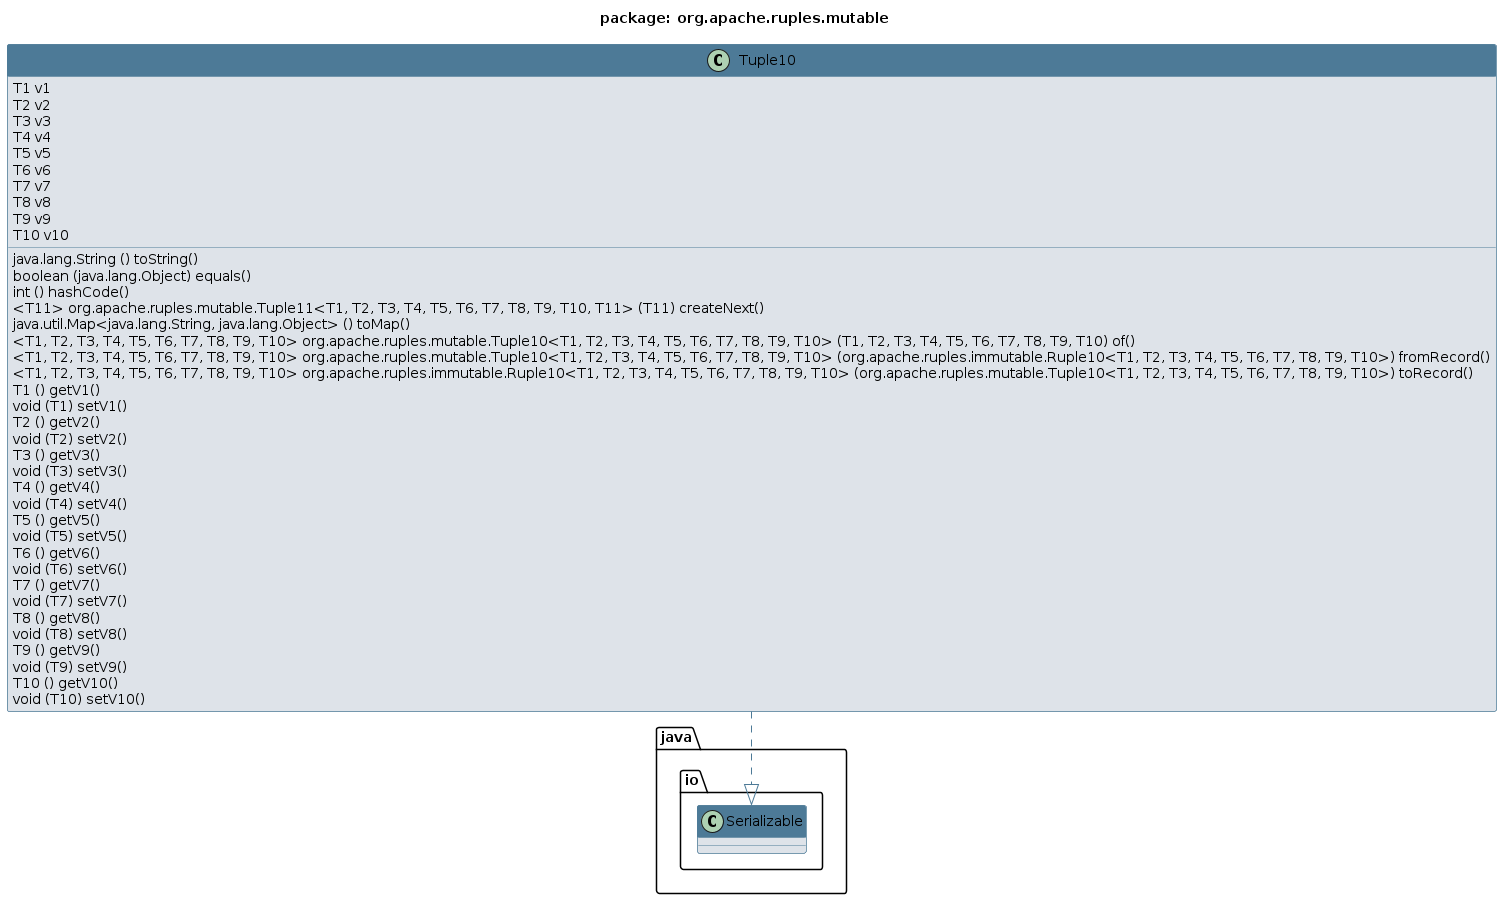

The diagram above was rendered by PlantUML. Its source (embedded in the PNG):
@startuml 
skinparam class { 
 BackgroundColor #DEE3E9 
 ArrowColor #4D7A97 
 BorderColor #4D7A97 
}
top to bottom direction 
title package: org.apache.ruples.mutable
skinparam titleBackgroundColor White
skinparam classHeaderBackgroundColor #4D7A97
skinparam stereotypeCBackgroundColor #F8981D


class Tuple10 {
  T1 v1
  T2 v2
  T3 v3
  T4 v4
  T5 v5
  T6 v6
  T7 v7
  T8 v8
  T9 v9
  T10 v10
  java.lang.String () toString()
  boolean (java.lang.Object) equals()
  int () hashCode()
  <T11> org.apache.ruples.mutable.Tuple11<T1, T2, T3, T4, T5, T6, T7, T8, T9, T10, T11> (T11) createNext()
  java.util.Map<java.lang.String, java.lang.Object> () toMap()
  <T1, T2, T3, T4, T5, T6, T7, T8, T9, T10> org.apache.ruples.mutable.Tuple10<T1, T2, T3, T4, T5, T6, T7, T8, T9, T10> (T1, T2, T3, T4, T5, T6, T7, T8, T9, T10) of()
  <T1, T2, T3, T4, T5, T6, T7, T8, T9, T10> org.apache.ruples.mutable.Tuple10<T1, T2, T3, T4, T5, T6, T7, T8, T9, T10> (org.apache.ruples.immutable.Ruple10<T1, T2, T3, T4, T5, T6, T7, T8, T9, T10>) fromRecord()
  <T1, T2, T3, T4, T5, T6, T7, T8, T9, T10> org.apache.ruples.immutable.Ruple10<T1, T2, T3, T4, T5, T6, T7, T8, T9, T10> (org.apache.ruples.mutable.Tuple10<T1, T2, T3, T4, T5, T6, T7, T8, T9, T10>) toRecord()
  T1 () getV1()
  void (T1) setV1()
  T2 () getV2()
  void (T2) setV2()
  T3 () getV3()
  void (T3) setV3()
  T4 () getV4()
  void (T4) setV4()
  T5 () getV5()
  void (T5) setV5()
  T6 () getV6()
  void (T6) setV6()
  T7 () getV7()
  void (T7) setV7()
  T8 () getV8()
  void (T8) setV8()
  T9 () getV9()
  void (T9) setV9()
  T10 () getV10()
  void (T10) setV10()
}
Tuple10 ..|> java.io.Serializable
@enduml